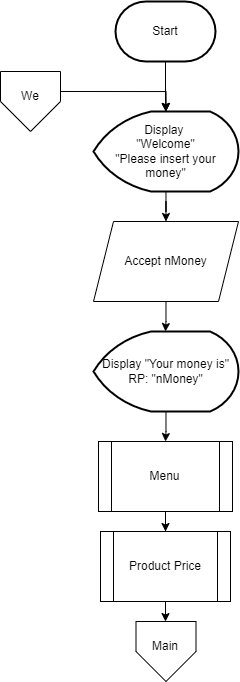

The diagram above was exported from draw.io. Its source (the exported page's mxGraphModel, read from the mxfile embedded in the PNG):
<mxGraphModel dx="827" dy="469" grid="1" gridSize="10" guides="1" tooltips="1" connect="1" arrows="1" fold="1" page="1" pageScale="1" pageWidth="850" pageHeight="1100" math="0" shadow="0">
  <root>
    <mxCell id="0" />
    <mxCell id="1" parent="0" />
    <mxCell id="5xwxwYGQHeR1Rbivx7Aw-5" value="" style="edgeStyle=orthogonalEdgeStyle;rounded=0;orthogonalLoop=1;jettySize=auto;html=1;" edge="1" parent="1" target="5xwxwYGQHeR1Rbivx7Aw-4">
      <mxGeometry relative="1" as="geometry">
        <mxPoint x="424.9999999999998" y="90" as="sourcePoint" />
      </mxGeometry>
    </mxCell>
    <mxCell id="5xwxwYGQHeR1Rbivx7Aw-7" value="" style="edgeStyle=orthogonalEdgeStyle;rounded=0;orthogonalLoop=1;jettySize=auto;html=1;" edge="1" parent="1" source="5xwxwYGQHeR1Rbivx7Aw-4" target="5xwxwYGQHeR1Rbivx7Aw-6">
      <mxGeometry relative="1" as="geometry" />
    </mxCell>
    <mxCell id="5xwxwYGQHeR1Rbivx7Aw-4" value="Display &lt;br&gt;&quot;Welcome&quot;&lt;br&gt;&quot;Please insert your money&quot;" style="strokeWidth=2;html=1;shape=mxgraph.flowchart.display;whiteSpace=wrap;" vertex="1" parent="1">
      <mxGeometry x="353" y="120" width="145" height="80" as="geometry" />
    </mxCell>
    <mxCell id="5xwxwYGQHeR1Rbivx7Aw-9" value="" style="edgeStyle=orthogonalEdgeStyle;rounded=0;orthogonalLoop=1;jettySize=auto;html=1;" edge="1" parent="1" source="5xwxwYGQHeR1Rbivx7Aw-6">
      <mxGeometry relative="1" as="geometry">
        <mxPoint x="425" y="340" as="targetPoint" />
      </mxGeometry>
    </mxCell>
    <mxCell id="5xwxwYGQHeR1Rbivx7Aw-6" value="Accept nMoney" style="shape=parallelogram;perimeter=parallelogramPerimeter;whiteSpace=wrap;html=1;fixedSize=1;" vertex="1" parent="1">
      <mxGeometry x="353" y="230" width="145" height="80" as="geometry" />
    </mxCell>
    <mxCell id="5xwxwYGQHeR1Rbivx7Aw-12" value="" style="edgeStyle=orthogonalEdgeStyle;rounded=0;orthogonalLoop=1;jettySize=auto;html=1;" edge="1" parent="1" source="5xwxwYGQHeR1Rbivx7Aw-10" target="5xwxwYGQHeR1Rbivx7Aw-11">
      <mxGeometry relative="1" as="geometry" />
    </mxCell>
    <mxCell id="5xwxwYGQHeR1Rbivx7Aw-10" value="Display &quot;Your money is&quot; RP: &quot;nMoney&quot;" style="strokeWidth=2;html=1;shape=mxgraph.flowchart.display;whiteSpace=wrap;" vertex="1" parent="1">
      <mxGeometry x="353" y="340" width="145" height="80" as="geometry" />
    </mxCell>
    <mxCell id="5xwxwYGQHeR1Rbivx7Aw-14" value="" style="edgeStyle=orthogonalEdgeStyle;rounded=0;orthogonalLoop=1;jettySize=auto;html=1;" edge="1" parent="1" source="5xwxwYGQHeR1Rbivx7Aw-11" target="5xwxwYGQHeR1Rbivx7Aw-13">
      <mxGeometry relative="1" as="geometry" />
    </mxCell>
    <mxCell id="5xwxwYGQHeR1Rbivx7Aw-11" value="Menu" style="shape=process;whiteSpace=wrap;html=1;backgroundOutline=1;" vertex="1" parent="1">
      <mxGeometry x="358" y="450" width="134" height="70" as="geometry" />
    </mxCell>
    <mxCell id="5xwxwYGQHeR1Rbivx7Aw-17" value="" style="edgeStyle=orthogonalEdgeStyle;rounded=0;orthogonalLoop=1;jettySize=auto;html=1;" edge="1" parent="1" source="5xwxwYGQHeR1Rbivx7Aw-13" target="5xwxwYGQHeR1Rbivx7Aw-15">
      <mxGeometry relative="1" as="geometry" />
    </mxCell>
    <mxCell id="5xwxwYGQHeR1Rbivx7Aw-13" value="Product Price" style="shape=process;whiteSpace=wrap;html=1;backgroundOutline=1;" vertex="1" parent="1">
      <mxGeometry x="360" y="540" width="130" height="70" as="geometry" />
    </mxCell>
    <mxCell id="5xwxwYGQHeR1Rbivx7Aw-15" value="" style="verticalLabelPosition=bottom;verticalAlign=top;html=1;shape=offPageConnector;rounded=0;size=0.5;" vertex="1" parent="1">
      <mxGeometry x="395.5" y="630" width="60" height="60" as="geometry" />
    </mxCell>
    <mxCell id="5xwxwYGQHeR1Rbivx7Aw-16" value="Main" style="text;html=1;strokeColor=none;fillColor=none;align=center;verticalAlign=middle;whiteSpace=wrap;rounded=0;" vertex="1" parent="1">
      <mxGeometry x="395" y="640" width="60" height="30" as="geometry" />
    </mxCell>
    <mxCell id="ZwBDG2c4DwWiJzHuxctC-1" value="" style="verticalLabelPosition=bottom;verticalAlign=top;html=1;shape=offPageConnector;rounded=0;size=0.5;" vertex="1" parent="1">
      <mxGeometry x="260" y="80" width="60" height="60" as="geometry" />
    </mxCell>
    <mxCell id="ZwBDG2c4DwWiJzHuxctC-3" value="" style="edgeStyle=orthogonalEdgeStyle;rounded=0;orthogonalLoop=1;jettySize=auto;html=1;entryX=0.5;entryY=0;entryDx=0;entryDy=0;entryPerimeter=0;" edge="1" parent="1" target="5xwxwYGQHeR1Rbivx7Aw-4">
      <mxGeometry relative="1" as="geometry">
        <mxPoint x="320" y="100" as="sourcePoint" />
      </mxGeometry>
    </mxCell>
    <mxCell id="ZwBDG2c4DwWiJzHuxctC-2" value="We" style="text;html=1;strokeColor=none;fillColor=none;align=center;verticalAlign=middle;whiteSpace=wrap;rounded=0;" vertex="1" parent="1">
      <mxGeometry x="260" y="90" width="60" height="30" as="geometry" />
    </mxCell>
    <mxCell id="c3QQBKk37yqjKQ2u_VU9-2" value="" style="edgeStyle=orthogonalEdgeStyle;rounded=0;orthogonalLoop=1;jettySize=auto;html=1;" edge="1" parent="1" source="c3QQBKk37yqjKQ2u_VU9-1" target="5xwxwYGQHeR1Rbivx7Aw-4">
      <mxGeometry relative="1" as="geometry" />
    </mxCell>
    <mxCell id="c3QQBKk37yqjKQ2u_VU9-1" value="Start" style="strokeWidth=2;html=1;shape=mxgraph.flowchart.terminator;whiteSpace=wrap;" vertex="1" parent="1">
      <mxGeometry x="375" y="10" width="100" height="60" as="geometry" />
    </mxCell>
  </root>
</mxGraphModel>